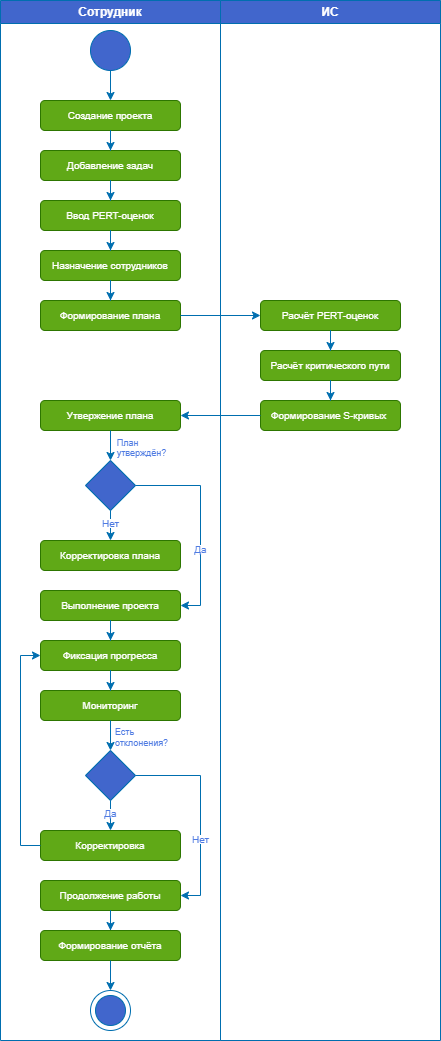

The diagram above was exported from draw.io. Its source (the exported page's mxGraphModel, read from the mxfile embedded in the PNG):
<mxGraphModel dx="1720" dy="1074" grid="1" gridSize="10" guides="1" tooltips="1" connect="1" arrows="1" fold="1" page="1" pageScale="1" pageWidth="827" pageHeight="1169" math="0" shadow="0">
  <root>
    <mxCell id="0" />
    <mxCell id="1" parent="0" />
    <mxCell id="NT053fRimptB1O3O9RxT-2" parent="1" style="swimlane;whiteSpace=wrap;html=1;fillColor=#4166CC;fontColor=#ffffff;strokeColor=#006EAF;" value="Сотрудник" vertex="1">
      <mxGeometry height="1040" width="220" x="160" y="40" as="geometry" />
    </mxCell>
    <mxCell id="NT053fRimptB1O3O9RxT-3" edge="1" parent="NT053fRimptB1O3O9RxT-2" source="NT053fRimptB1O3O9RxT-4" style="edgeStyle=orthogonalEdgeStyle;rounded=0;orthogonalLoop=1;jettySize=auto;html=1;fillColor=#1ba1e2;strokeColor=#006EAF;" target="NT053fRimptB1O3O9RxT-5" value="">
      <mxGeometry relative="1" as="geometry" />
    </mxCell>
    <mxCell id="NT053fRimptB1O3O9RxT-4" parent="NT053fRimptB1O3O9RxT-2" style="ellipse;whiteSpace=wrap;html=1;aspect=fixed;fillColor=#4166CC;fontColor=#ffffff;strokeColor=#006EAF;" value="" vertex="1">
      <mxGeometry height="40" width="40" x="90" y="30" as="geometry" />
    </mxCell>
    <mxCell id="NT053fRimptB1O3O9RxT-5" parent="NT053fRimptB1O3O9RxT-2" style="rounded=1;whiteSpace=wrap;html=1;fillColor=#60a917;fontColor=#ffffff;strokeColor=#2D7600;" value="&lt;font style=&quot;font-size: 10px;&quot;&gt;Создание проекта&lt;/font&gt;" vertex="1">
      <mxGeometry height="30" width="140" x="40" y="100" as="geometry" />
    </mxCell>
    <mxCell id="NT053fRimptB1O3O9RxT-13" parent="NT053fRimptB1O3O9RxT-2" style="rounded=1;whiteSpace=wrap;html=1;fillColor=#60a917;fontColor=#ffffff;strokeColor=#2D7600;" value="&lt;font style=&quot;font-size: 10px;&quot;&gt;Добавление задач&lt;/font&gt;" vertex="1">
      <mxGeometry height="30" width="140" x="40" y="150" as="geometry" />
    </mxCell>
    <mxCell id="NT053fRimptB1O3O9RxT-14" parent="NT053fRimptB1O3O9RxT-2" style="rounded=1;whiteSpace=wrap;html=1;fillColor=#60a917;fontColor=#ffffff;strokeColor=#2D7600;" value="&lt;font style=&quot;font-size: 10px;&quot;&gt;&amp;nbsp;Ввод PERT-оценок&amp;nbsp;&lt;/font&gt;" vertex="1">
      <mxGeometry height="30" width="140" x="40" y="200" as="geometry" />
    </mxCell>
    <mxCell id="NT053fRimptB1O3O9RxT-15" parent="NT053fRimptB1O3O9RxT-2" style="rounded=1;whiteSpace=wrap;html=1;fillColor=#60a917;fontColor=#ffffff;strokeColor=#2D7600;" value="&lt;font style=&quot;font-size: 10px;&quot;&gt;Назначение сотрудников&lt;/font&gt;" vertex="1">
      <mxGeometry height="30" width="140" x="40" y="250" as="geometry" />
    </mxCell>
    <mxCell id="NT053fRimptB1O3O9RxT-16" edge="1" parent="NT053fRimptB1O3O9RxT-2" source="NT053fRimptB1O3O9RxT-5" style="edgeStyle=orthogonalEdgeStyle;rounded=0;orthogonalLoop=1;jettySize=auto;html=1;fillColor=#1ba1e2;strokeColor=#006EAF;" target="NT053fRimptB1O3O9RxT-13" value="">
      <mxGeometry relative="1" as="geometry">
        <mxPoint x="490" y="90" as="sourcePoint" />
        <mxPoint x="490" y="120" as="targetPoint" />
      </mxGeometry>
    </mxCell>
    <mxCell id="NT053fRimptB1O3O9RxT-17" edge="1" parent="NT053fRimptB1O3O9RxT-2" source="NT053fRimptB1O3O9RxT-13" style="edgeStyle=orthogonalEdgeStyle;rounded=0;orthogonalLoop=1;jettySize=auto;html=1;fillColor=#1ba1e2;strokeColor=#006EAF;" target="NT053fRimptB1O3O9RxT-14" value="">
      <mxGeometry relative="1" as="geometry">
        <mxPoint x="110" y="180" as="sourcePoint" />
        <mxPoint x="480" y="160" as="targetPoint" />
      </mxGeometry>
    </mxCell>
    <mxCell id="NT053fRimptB1O3O9RxT-18" edge="1" parent="NT053fRimptB1O3O9RxT-2" source="NT053fRimptB1O3O9RxT-14" style="edgeStyle=orthogonalEdgeStyle;rounded=0;orthogonalLoop=1;jettySize=auto;html=1;fillColor=#1ba1e2;strokeColor=#006EAF;" target="NT053fRimptB1O3O9RxT-15" value="">
      <mxGeometry relative="1" as="geometry">
        <mxPoint x="530" y="180" as="sourcePoint" />
        <mxPoint x="530" y="210" as="targetPoint" />
      </mxGeometry>
    </mxCell>
    <mxCell id="NT053fRimptB1O3O9RxT-20" parent="NT053fRimptB1O3O9RxT-2" style="rounded=1;whiteSpace=wrap;html=1;fillColor=#60a917;fontColor=#ffffff;strokeColor=#2D7600;" value="&lt;font style=&quot;font-size: 10px;&quot;&gt;Формирование плана&lt;/font&gt;" vertex="1">
      <mxGeometry height="30" width="140" x="40" y="300" as="geometry" />
    </mxCell>
    <mxCell id="NT053fRimptB1O3O9RxT-25" edge="1" parent="NT053fRimptB1O3O9RxT-2" source="NT053fRimptB1O3O9RxT-15" style="edgeStyle=orthogonalEdgeStyle;rounded=0;orthogonalLoop=1;jettySize=auto;html=1;fillColor=#1ba1e2;strokeColor=#006EAF;" target="NT053fRimptB1O3O9RxT-20" value="">
      <mxGeometry relative="1" as="geometry">
        <mxPoint x="-80" y="300" as="sourcePoint" />
        <mxPoint x="-80" y="330" as="targetPoint" />
      </mxGeometry>
    </mxCell>
    <mxCell id="NT053fRimptB1O3O9RxT-32" parent="NT053fRimptB1O3O9RxT-2" style="rounded=1;whiteSpace=wrap;html=1;fillColor=#60a917;fontColor=#ffffff;strokeColor=#2D7600;" value="&lt;font style=&quot;font-size: 10px;&quot;&gt;Утвержение плана&lt;/font&gt;" vertex="1">
      <mxGeometry height="30" width="140" x="40" y="400" as="geometry" />
    </mxCell>
    <mxCell id="NT053fRimptB1O3O9RxT-34" parent="NT053fRimptB1O3O9RxT-2" style="rhombus;whiteSpace=wrap;html=1;fillColor=#4166CC;fontColor=#ffffff;strokeColor=#006EAF;" value="" vertex="1">
      <mxGeometry height="50" width="50" x="85" y="460" as="geometry" />
    </mxCell>
    <mxCell id="NT053fRimptB1O3O9RxT-35" edge="1" parent="NT053fRimptB1O3O9RxT-2" source="NT053fRimptB1O3O9RxT-32" style="edgeStyle=orthogonalEdgeStyle;rounded=0;orthogonalLoop=1;jettySize=auto;html=1;fillColor=#1ba1e2;strokeColor=#006EAF;" target="NT053fRimptB1O3O9RxT-34" value="">
      <mxGeometry relative="1" as="geometry">
        <mxPoint y="500" as="sourcePoint" />
        <mxPoint x="-80" y="500" as="targetPoint" />
      </mxGeometry>
    </mxCell>
    <mxCell id="NT053fRimptB1O3O9RxT-36" connectable="0" parent="NT053fRimptB1O3O9RxT-35" style="edgeLabel;html=1;align=center;verticalAlign=middle;resizable=0;points=[];spacingLeft=4;spacingRight=4;fontFamily=Helvetica;fontSize=12;fontColor=#4F7BE2;fillColor=none;gradientColor=none;" value="&lt;div style=&quot;line-height: 80%;&quot;&gt;&lt;div style=&quot;text-align: left;&quot;&gt;&lt;span style=&quot;background-color: light-dark(#ffffff, var(--ge-dark-color, #121212)); color: light-dark(rgb(79, 123, 226), rgb(96, 134, 222));&quot;&gt;&lt;font style=&quot;font-size: 9px; line-height: 80%;&quot;&gt;План&lt;/font&gt;&lt;/span&gt;&lt;/div&gt;&lt;div&gt;&lt;font style=&quot;font-size: 9px; line-height: 80%;&quot;&gt;утверждён?&lt;/font&gt;&lt;/div&gt;&lt;/div&gt;" vertex="1">
      <mxGeometry relative="1" x="0.0533" y="-1" as="geometry">
        <mxPoint x="29" y="2" as="offset" />
      </mxGeometry>
    </mxCell>
    <mxCell id="NT053fRimptB1O3O9RxT-37" parent="NT053fRimptB1O3O9RxT-2" style="rounded=1;whiteSpace=wrap;html=1;fillColor=#60a917;fontColor=#ffffff;strokeColor=#2D7600;" value="&lt;font style=&quot;font-size: 10px;&quot;&gt;Корректировка плана&lt;/font&gt;" vertex="1">
      <mxGeometry height="30" width="140" x="40" y="540" as="geometry" />
    </mxCell>
    <mxCell id="NT053fRimptB1O3O9RxT-38" parent="NT053fRimptB1O3O9RxT-2" style="rounded=1;whiteSpace=wrap;html=1;fillColor=#60a917;fontColor=#ffffff;strokeColor=#2D7600;" value="&lt;font style=&quot;font-size: 10px;&quot;&gt;Выполнение проекта&lt;/font&gt;" vertex="1">
      <mxGeometry height="30" width="140" x="40" y="590" as="geometry" />
    </mxCell>
    <mxCell id="NT053fRimptB1O3O9RxT-41" edge="1" parent="NT053fRimptB1O3O9RxT-2" source="NT053fRimptB1O3O9RxT-34" style="edgeStyle=orthogonalEdgeStyle;rounded=0;orthogonalLoop=1;jettySize=auto;html=1;fillColor=#1ba1e2;strokeColor=#006EAF;" target="NT053fRimptB1O3O9RxT-37" value="">
      <mxGeometry relative="1" as="geometry">
        <mxPoint x="-90" y="530" as="sourcePoint" />
        <mxPoint x="-90" y="560" as="targetPoint" />
      </mxGeometry>
    </mxCell>
    <mxCell id="NT053fRimptB1O3O9RxT-42" connectable="0" parent="NT053fRimptB1O3O9RxT-41" style="edgeLabel;html=1;align=center;verticalAlign=middle;resizable=0;points=[];spacingLeft=4;spacingRight=4;fontFamily=Helvetica;fontSize=12;fontColor=#4F7BE2;fillColor=none;gradientColor=none;" value="&lt;div style=&quot;line-height: 80%;&quot;&gt;&lt;font size=&quot;1&quot;&gt;Нет&lt;/font&gt;&lt;/div&gt;" vertex="1">
      <mxGeometry relative="1" x="0.24" y="-1" as="geometry">
        <mxPoint as="offset" />
      </mxGeometry>
    </mxCell>
    <mxCell id="NT053fRimptB1O3O9RxT-43" edge="1" parent="NT053fRimptB1O3O9RxT-2" source="NT053fRimptB1O3O9RxT-34" style="edgeStyle=orthogonalEdgeStyle;rounded=0;orthogonalLoop=1;jettySize=auto;html=1;fillColor=#1ba1e2;strokeColor=#006EAF;" target="NT053fRimptB1O3O9RxT-38" value="">
      <mxGeometry relative="1" as="geometry">
        <Array as="points">
          <mxPoint x="200" y="485" />
          <mxPoint x="200" y="605" />
        </Array>
        <mxPoint x="-60" y="590" as="sourcePoint" />
        <mxPoint x="-60" y="620" as="targetPoint" />
      </mxGeometry>
    </mxCell>
    <mxCell id="NT053fRimptB1O3O9RxT-44" connectable="0" parent="NT053fRimptB1O3O9RxT-43" style="edgeLabel;html=1;align=center;verticalAlign=middle;resizable=0;points=[];spacingLeft=4;spacingRight=4;fontFamily=Helvetica;fontSize=12;fontColor=#4F7BE2;fillColor=none;gradientColor=none;" value="&lt;div style=&quot;line-height: 80%;&quot;&gt;&lt;font size=&quot;1&quot;&gt;Да&lt;/font&gt;&lt;/div&gt;" vertex="1">
      <mxGeometry relative="1" x="0.24" y="-1" as="geometry">
        <mxPoint as="offset" />
      </mxGeometry>
    </mxCell>
    <mxCell id="NT053fRimptB1O3O9RxT-46" parent="NT053fRimptB1O3O9RxT-2" style="rounded=1;whiteSpace=wrap;html=1;fillColor=#60a917;fontColor=#ffffff;strokeColor=#2D7600;" value="&lt;font style=&quot;font-size: 10px;&quot;&gt;Фиксация прогресса&lt;/font&gt;" vertex="1">
      <mxGeometry height="30" width="140" x="40" y="640" as="geometry" />
    </mxCell>
    <mxCell id="NT053fRimptB1O3O9RxT-47" parent="NT053fRimptB1O3O9RxT-2" style="rounded=1;whiteSpace=wrap;html=1;fillColor=#60a917;fontColor=#ffffff;strokeColor=#2D7600;" value="&lt;font style=&quot;font-size: 10px;&quot;&gt;Мониторинг&lt;/font&gt;" vertex="1">
      <mxGeometry height="30" width="140" x="40" y="690" as="geometry" />
    </mxCell>
    <mxCell id="NT053fRimptB1O3O9RxT-48" edge="1" parent="NT053fRimptB1O3O9RxT-2" source="NT053fRimptB1O3O9RxT-38" style="edgeStyle=orthogonalEdgeStyle;rounded=0;orthogonalLoop=1;jettySize=auto;html=1;fillColor=#1ba1e2;strokeColor=#006EAF;" target="NT053fRimptB1O3O9RxT-46" value="">
      <mxGeometry relative="1" as="geometry">
        <mxPoint x="-60" y="730" as="sourcePoint" />
        <mxPoint x="-60" y="750" as="targetPoint" />
      </mxGeometry>
    </mxCell>
    <mxCell id="NT053fRimptB1O3O9RxT-49" edge="1" parent="NT053fRimptB1O3O9RxT-2" source="NT053fRimptB1O3O9RxT-46" style="edgeStyle=orthogonalEdgeStyle;rounded=0;orthogonalLoop=1;jettySize=auto;html=1;fillColor=#1ba1e2;strokeColor=#006EAF;" target="NT053fRimptB1O3O9RxT-47" value="">
      <mxGeometry relative="1" as="geometry">
        <mxPoint x="-80" y="740" as="sourcePoint" />
        <mxPoint x="-80" y="760" as="targetPoint" />
      </mxGeometry>
    </mxCell>
    <mxCell id="NT053fRimptB1O3O9RxT-50" parent="NT053fRimptB1O3O9RxT-2" style="rhombus;whiteSpace=wrap;html=1;fillColor=#4166CC;fontColor=#ffffff;strokeColor=#006EAF;" value="" vertex="1">
      <mxGeometry height="50" width="50" x="85" y="750" as="geometry" />
    </mxCell>
    <mxCell id="NT053fRimptB1O3O9RxT-51" edge="1" parent="NT053fRimptB1O3O9RxT-2" source="NT053fRimptB1O3O9RxT-47" style="edgeStyle=orthogonalEdgeStyle;rounded=0;orthogonalLoop=1;jettySize=auto;html=1;fillColor=#1ba1e2;strokeColor=#006EAF;" target="NT053fRimptB1O3O9RxT-50" value="">
      <mxGeometry relative="1" as="geometry">
        <mxPoint x="110" y="720" as="sourcePoint" />
        <mxPoint x="-80" y="790" as="targetPoint" />
      </mxGeometry>
    </mxCell>
    <mxCell id="NT053fRimptB1O3O9RxT-52" connectable="0" parent="NT053fRimptB1O3O9RxT-51" style="edgeLabel;html=1;align=center;verticalAlign=middle;resizable=0;points=[];spacingLeft=4;spacingRight=4;fontFamily=Helvetica;fontSize=12;fontColor=#4F7BE2;fillColor=none;gradientColor=none;" value="&lt;div style=&quot;line-height: 80%;&quot;&gt;&lt;div style=&quot;text-align: left;&quot;&gt;&lt;span style=&quot;font-size: 9px; background-color: light-dark(#ffffff, var(--ge-dark-color, #121212)); color: light-dark(rgb(79, 123, 226), rgb(96, 134, 222)); text-align: center;&quot;&gt;Есть&lt;/span&gt;&lt;/div&gt;&lt;div style=&quot;text-align: left;&quot;&gt;&lt;span style=&quot;font-size: 9px; background-color: light-dark(#ffffff, var(--ge-dark-color, #121212)); color: light-dark(rgb(79, 123, 226), rgb(96, 134, 222)); text-align: center;&quot;&gt;отклонения?&lt;/span&gt;&lt;/div&gt;&lt;/div&gt;" vertex="1">
      <mxGeometry relative="1" x="0.0533" y="-1" as="geometry">
        <mxPoint x="29" y="2" as="offset" />
      </mxGeometry>
    </mxCell>
    <mxCell id="NT053fRimptB1O3O9RxT-53" parent="NT053fRimptB1O3O9RxT-2" style="rounded=1;whiteSpace=wrap;html=1;fillColor=#60a917;fontColor=#ffffff;strokeColor=#2D7600;" value="&lt;font style=&quot;font-size: 10px;&quot;&gt;Корректировка&lt;/font&gt;" vertex="1">
      <mxGeometry height="30" width="140" x="40" y="830" as="geometry" />
    </mxCell>
    <mxCell id="NT053fRimptB1O3O9RxT-54" parent="NT053fRimptB1O3O9RxT-2" style="rounded=1;whiteSpace=wrap;html=1;fillColor=#60a917;fontColor=#ffffff;strokeColor=#2D7600;" value="&lt;font style=&quot;font-size: 10px;&quot;&gt;Продолжение работы&lt;/font&gt;" vertex="1">
      <mxGeometry height="30" width="140" x="40" y="880" as="geometry" />
    </mxCell>
    <mxCell id="NT053fRimptB1O3O9RxT-55" edge="1" parent="NT053fRimptB1O3O9RxT-2" source="NT053fRimptB1O3O9RxT-50" style="edgeStyle=orthogonalEdgeStyle;rounded=0;orthogonalLoop=1;jettySize=auto;html=1;fillColor=#1ba1e2;strokeColor=#006EAF;" target="NT053fRimptB1O3O9RxT-53" value="">
      <mxGeometry relative="1" as="geometry">
        <mxPoint x="-90" y="820" as="sourcePoint" />
        <mxPoint x="-90" y="850" as="targetPoint" />
      </mxGeometry>
    </mxCell>
    <mxCell id="NT053fRimptB1O3O9RxT-56" connectable="0" parent="NT053fRimptB1O3O9RxT-55" style="edgeLabel;html=1;align=center;verticalAlign=middle;resizable=0;points=[];spacingLeft=4;spacingRight=4;fontFamily=Helvetica;fontSize=12;fontColor=#4F7BE2;fillColor=none;gradientColor=none;" value="&lt;div style=&quot;line-height: 80%;&quot;&gt;&lt;font size=&quot;1&quot;&gt;Да&lt;/font&gt;&lt;/div&gt;" vertex="1">
      <mxGeometry relative="1" x="0.24" y="-1" as="geometry">
        <mxPoint as="offset" />
      </mxGeometry>
    </mxCell>
    <mxCell id="NT053fRimptB1O3O9RxT-57" edge="1" parent="NT053fRimptB1O3O9RxT-2" source="NT053fRimptB1O3O9RxT-50" style="edgeStyle=orthogonalEdgeStyle;rounded=0;orthogonalLoop=1;jettySize=auto;html=1;fillColor=#1ba1e2;strokeColor=#006EAF;" target="NT053fRimptB1O3O9RxT-54" value="">
      <mxGeometry relative="1" as="geometry">
        <Array as="points">
          <mxPoint x="200" y="775" />
          <mxPoint x="200" y="895" />
        </Array>
        <mxPoint x="-60" y="880" as="sourcePoint" />
        <mxPoint x="-60" y="910" as="targetPoint" />
      </mxGeometry>
    </mxCell>
    <mxCell id="NT053fRimptB1O3O9RxT-58" connectable="0" parent="NT053fRimptB1O3O9RxT-57" style="edgeLabel;html=1;align=center;verticalAlign=middle;resizable=0;points=[];spacingLeft=4;spacingRight=4;fontFamily=Helvetica;fontSize=12;fontColor=#4F7BE2;fillColor=none;gradientColor=none;" value="&lt;div style=&quot;line-height: 80%;&quot;&gt;&lt;font size=&quot;1&quot;&gt;Нет&lt;/font&gt;&lt;/div&gt;" vertex="1">
      <mxGeometry relative="1" x="0.24" y="-1" as="geometry">
        <mxPoint as="offset" />
      </mxGeometry>
    </mxCell>
    <mxCell id="NT053fRimptB1O3O9RxT-59" edge="1" parent="NT053fRimptB1O3O9RxT-2" source="NT053fRimptB1O3O9RxT-54" style="edgeStyle=orthogonalEdgeStyle;rounded=0;orthogonalLoop=1;jettySize=auto;html=1;fillColor=#1ba1e2;strokeColor=#006EAF;" target="NT053fRimptB1O3O9RxT-63" value="">
      <mxGeometry relative="1" as="geometry">
        <mxPoint x="-60" y="1020" as="sourcePoint" />
        <mxPoint x="110" y="930" as="targetPoint" />
      </mxGeometry>
    </mxCell>
    <mxCell id="NT053fRimptB1O3O9RxT-62" edge="1" parent="NT053fRimptB1O3O9RxT-2" source="NT053fRimptB1O3O9RxT-53" style="edgeStyle=orthogonalEdgeStyle;rounded=0;orthogonalLoop=1;jettySize=auto;html=1;fillColor=#1ba1e2;strokeColor=#006EAF;" target="NT053fRimptB1O3O9RxT-46" value="">
      <mxGeometry relative="1" as="geometry">
        <Array as="points">
          <mxPoint x="20" y="845" />
          <mxPoint x="20" y="655" />
        </Array>
        <mxPoint x="-40" y="760" as="sourcePoint" />
        <mxPoint x="-40" y="780" as="targetPoint" />
      </mxGeometry>
    </mxCell>
    <mxCell id="NT053fRimptB1O3O9RxT-63" parent="NT053fRimptB1O3O9RxT-2" style="rounded=1;whiteSpace=wrap;html=1;fillColor=#60a917;fontColor=#ffffff;strokeColor=#2D7600;" value="&lt;font style=&quot;font-size: 10px;&quot;&gt;Формирование отчёта&lt;/font&gt;" vertex="1">
      <mxGeometry height="30" width="140" x="40" y="930" as="geometry" />
    </mxCell>
    <mxCell id="NT053fRimptB1O3O9RxT-66" parent="NT053fRimptB1O3O9RxT-2" style="ellipse;whiteSpace=wrap;html=1;aspect=fixed;fillColor=#FFFFFF;fontColor=#ffffff;strokeColor=#006EAF;" value="" vertex="1">
      <mxGeometry height="40" width="40" x="90" y="990" as="geometry" />
    </mxCell>
    <mxCell id="NT053fRimptB1O3O9RxT-67" parent="NT053fRimptB1O3O9RxT-2" style="ellipse;whiteSpace=wrap;html=1;aspect=fixed;fillColor=#4166CC;fontColor=#ffffff;strokeColor=#006EAF;" value="" vertex="1">
      <mxGeometry height="30" width="30" x="95" y="995" as="geometry" />
    </mxCell>
    <mxCell id="NT053fRimptB1O3O9RxT-108" edge="1" parent="NT053fRimptB1O3O9RxT-2" source="NT053fRimptB1O3O9RxT-63" style="edgeStyle=orthogonalEdgeStyle;rounded=0;orthogonalLoop=1;jettySize=auto;html=1;fillColor=#1ba1e2;strokeColor=#006EAF;" value="">
      <mxGeometry relative="1" as="geometry">
        <mxPoint x="-50" y="990" as="sourcePoint" />
        <mxPoint x="110" y="990" as="targetPoint" />
      </mxGeometry>
    </mxCell>
    <mxCell id="NT053fRimptB1O3O9RxT-9" parent="1" style="swimlane;whiteSpace=wrap;html=1;fillColor=#4166CC;fontColor=#ffffff;strokeColor=#006EAF;" value="ИС" vertex="1">
      <mxGeometry height="1040" width="220" x="380" y="40" as="geometry" />
    </mxCell>
    <mxCell id="NT053fRimptB1O3O9RxT-22" parent="NT053fRimptB1O3O9RxT-9" style="rounded=1;whiteSpace=wrap;html=1;fillColor=#60a917;fontColor=#ffffff;strokeColor=#2D7600;" value="&lt;font style=&quot;font-size: 10px;&quot;&gt;Расчёт PERT-оценок&lt;/font&gt;" vertex="1">
      <mxGeometry height="30" width="140" x="40" y="300" as="geometry" />
    </mxCell>
    <mxCell id="NT053fRimptB1O3O9RxT-23" parent="NT053fRimptB1O3O9RxT-9" style="rounded=1;whiteSpace=wrap;html=1;fillColor=#60a917;fontColor=#ffffff;strokeColor=#2D7600;" value="&lt;font style=&quot;font-size: 10px;&quot;&gt;Расчёт критического пути&lt;/font&gt;" vertex="1">
      <mxGeometry height="30" width="140" x="40" y="350" as="geometry" />
    </mxCell>
    <mxCell id="NT053fRimptB1O3O9RxT-24" parent="NT053fRimptB1O3O9RxT-9" style="rounded=1;whiteSpace=wrap;html=1;fillColor=#60a917;fontColor=#ffffff;strokeColor=#2D7600;" value="&lt;font style=&quot;font-size: 10px;&quot;&gt;Формирование&amp;nbsp;S-кривых&amp;nbsp;&lt;/font&gt;" vertex="1">
      <mxGeometry height="30" width="140" x="40" y="400" as="geometry" />
    </mxCell>
    <mxCell id="NT053fRimptB1O3O9RxT-28" edge="1" parent="NT053fRimptB1O3O9RxT-9" source="NT053fRimptB1O3O9RxT-22" style="edgeStyle=orthogonalEdgeStyle;rounded=0;orthogonalLoop=1;jettySize=auto;html=1;fillColor=#1ba1e2;strokeColor=#006EAF;" target="NT053fRimptB1O3O9RxT-23" value="">
      <mxGeometry relative="1" as="geometry">
        <mxPoint x="-290" y="310" as="sourcePoint" />
        <mxPoint x="-290" y="340" as="targetPoint" />
      </mxGeometry>
    </mxCell>
    <mxCell id="NT053fRimptB1O3O9RxT-29" edge="1" parent="NT053fRimptB1O3O9RxT-9" source="NT053fRimptB1O3O9RxT-23" style="edgeStyle=orthogonalEdgeStyle;rounded=0;orthogonalLoop=1;jettySize=auto;html=1;fillColor=#1ba1e2;strokeColor=#006EAF;" target="NT053fRimptB1O3O9RxT-24" value="">
      <mxGeometry relative="1" as="geometry">
        <mxPoint x="-270" y="380" as="sourcePoint" />
        <mxPoint x="-270" y="410" as="targetPoint" />
      </mxGeometry>
    </mxCell>
    <mxCell id="NT053fRimptB1O3O9RxT-27" edge="1" parent="1" source="NT053fRimptB1O3O9RxT-20" style="edgeStyle=orthogonalEdgeStyle;rounded=0;orthogonalLoop=1;jettySize=auto;html=1;fillColor=#1ba1e2;strokeColor=#006EAF;" target="NT053fRimptB1O3O9RxT-22" value="">
      <mxGeometry relative="1" as="geometry">
        <mxPoint x="50" y="470" as="sourcePoint" />
        <mxPoint x="50" y="500" as="targetPoint" />
      </mxGeometry>
    </mxCell>
    <mxCell id="NT053fRimptB1O3O9RxT-33" edge="1" parent="1" source="NT053fRimptB1O3O9RxT-24" style="edgeStyle=orthogonalEdgeStyle;rounded=0;orthogonalLoop=1;jettySize=auto;html=1;fillColor=#1ba1e2;strokeColor=#006EAF;" target="NT053fRimptB1O3O9RxT-32" value="">
      <mxGeometry relative="1" as="geometry">
        <mxPoint x="650" y="400" as="sourcePoint" />
        <mxPoint x="730" y="400" as="targetPoint" />
      </mxGeometry>
    </mxCell>
  </root>
</mxGraphModel>